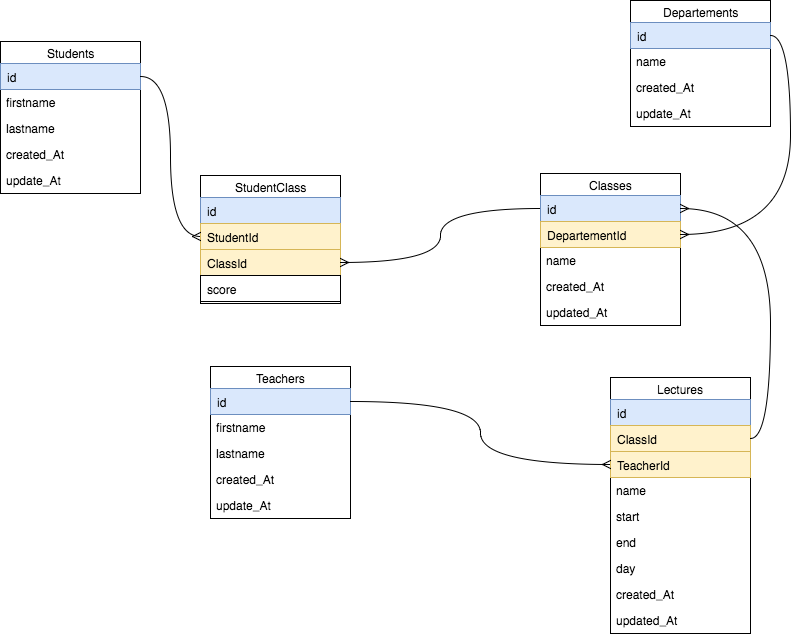

The diagram above was exported from draw.io. Its source (the exported page's mxGraphModel, read from the mxfile embedded in the PNG):
<mxGraphModel dx="1060" dy="654" grid="1" gridSize="10" guides="1" tooltips="1" connect="1" arrows="1" fold="1" page="1" pageScale="1" pageWidth="850" pageHeight="1100" background="#ffffff" math="0" shadow="0">
  <root>
    <mxCell id="0" />
    <mxCell id="1" parent="0" />
    <mxCell id="2" value="Students" style="swimlane;html=1;fontStyle=0;childLayout=stackLayout;horizontal=1;startSize=22;fillColor=none;horizontalStack=0;resizeParent=1;resizeLast=0;collapsible=1;marginBottom=0;swimlaneFillColor=#ffffff;align=center;" vertex="1" parent="1">
      <mxGeometry x="40" y="108" width="140" height="152" as="geometry" />
    </mxCell>
    <mxCell id="7" value="id" style="text;html=1;strokeColor=#6c8ebf;fillColor=#dae8fc;spacingLeft=4;spacingRight=4;whiteSpace=wrap;overflow=hidden;rotatable=0;points=[[0,0.5],[1,0.5]];portConstraint=eastwest;" vertex="1" parent="2">
      <mxGeometry y="22" width="140" height="26" as="geometry" />
    </mxCell>
    <mxCell id="3" value="firstname" style="text;html=1;strokeColor=none;fillColor=none;spacingLeft=4;spacingRight=4;whiteSpace=wrap;overflow=hidden;rotatable=0;points=[[0,0.5],[1,0.5]];portConstraint=eastwest;" vertex="1" parent="2">
      <mxGeometry y="48" width="140" height="26" as="geometry" />
    </mxCell>
    <mxCell id="4" value="lastname" style="text;html=1;strokeColor=none;fillColor=none;spacingLeft=4;spacingRight=4;whiteSpace=wrap;overflow=hidden;rotatable=0;points=[[0,0.5],[1,0.5]];portConstraint=eastwest;" vertex="1" parent="2">
      <mxGeometry y="74" width="140" height="26" as="geometry" />
    </mxCell>
    <mxCell id="5" value="created_At&lt;div&gt;&lt;br&gt;&lt;/div&gt;" style="text;html=1;strokeColor=none;fillColor=none;spacingLeft=4;spacingRight=4;whiteSpace=wrap;overflow=hidden;rotatable=0;points=[[0,0.5],[1,0.5]];portConstraint=eastwest;" vertex="1" parent="2">
      <mxGeometry y="100" width="140" height="26" as="geometry" />
    </mxCell>
    <mxCell id="6" value="&lt;div&gt;update_At&lt;/div&gt;" style="text;html=1;strokeColor=none;fillColor=none;spacingLeft=4;spacingRight=4;whiteSpace=wrap;overflow=hidden;rotatable=0;points=[[0,0.5],[1,0.5]];portConstraint=eastwest;" vertex="1" parent="2">
      <mxGeometry y="126" width="140" height="26" as="geometry" />
    </mxCell>
    <mxCell id="8" value="StudentClass" style="swimlane;html=1;fontStyle=0;childLayout=stackLayout;horizontal=1;startSize=22;fillColor=none;horizontalStack=0;resizeParent=1;resizeLast=0;collapsible=1;marginBottom=0;swimlaneFillColor=#ffffff;align=center;" vertex="1" parent="1">
      <mxGeometry x="240" y="242" width="140" height="128" as="geometry" />
    </mxCell>
    <mxCell id="9" value="id" style="text;html=1;strokeColor=#6c8ebf;fillColor=#dae8fc;spacingLeft=4;spacingRight=4;whiteSpace=wrap;overflow=hidden;rotatable=0;points=[[0,0.5],[1,0.5]];portConstraint=eastwest;" vertex="1" parent="8">
      <mxGeometry y="22" width="140" height="26" as="geometry" />
    </mxCell>
    <mxCell id="10" value="StudentId" style="text;html=1;strokeColor=#d6b656;fillColor=#fff2cc;spacingLeft=4;spacingRight=4;whiteSpace=wrap;overflow=hidden;rotatable=0;points=[[0,0.5],[1,0.5]];portConstraint=eastwest;" vertex="1" parent="8">
      <mxGeometry y="48" width="140" height="26" as="geometry" />
    </mxCell>
    <mxCell id="11" value="ClassId" style="text;html=1;strokeColor=#d6b656;fillColor=#fff2cc;spacingLeft=4;spacingRight=4;whiteSpace=wrap;overflow=hidden;rotatable=0;points=[[0,0.5],[1,0.5]];portConstraint=eastwest;" vertex="1" parent="8">
      <mxGeometry y="74" width="140" height="26" as="geometry" />
    </mxCell>
    <mxCell id="76" value="score" style="text;html=1;strokeColor=#000000;fillColor=#ffffff;spacingLeft=4;spacingRight=4;whiteSpace=wrap;overflow=hidden;rotatable=0;points=[[0,0.5],[1,0.5]];portConstraint=eastwest;" vertex="1" parent="8">
      <mxGeometry y="100" width="140" height="26" as="geometry" />
    </mxCell>
    <mxCell id="20" value="Departements" style="swimlane;html=1;fontStyle=0;childLayout=stackLayout;horizontal=1;startSize=22;fillColor=none;horizontalStack=0;resizeParent=1;resizeLast=0;collapsible=1;marginBottom=0;swimlaneFillColor=#ffffff;align=center;" vertex="1" parent="1">
      <mxGeometry x="670" y="67" width="140" height="126" as="geometry" />
    </mxCell>
    <mxCell id="21" value="id" style="text;html=1;strokeColor=#6c8ebf;fillColor=#dae8fc;spacingLeft=4;spacingRight=4;whiteSpace=wrap;overflow=hidden;rotatable=0;points=[[0,0.5],[1,0.5]];portConstraint=eastwest;" vertex="1" parent="20">
      <mxGeometry y="22" width="140" height="26" as="geometry" />
    </mxCell>
    <mxCell id="22" value="name" style="text;html=1;strokeColor=none;fillColor=none;spacingLeft=4;spacingRight=4;whiteSpace=wrap;overflow=hidden;rotatable=0;points=[[0,0.5],[1,0.5]];portConstraint=eastwest;" vertex="1" parent="20">
      <mxGeometry y="48" width="140" height="26" as="geometry" />
    </mxCell>
    <mxCell id="24" value="created_At&lt;div&gt;&lt;br&gt;&lt;/div&gt;" style="text;html=1;strokeColor=none;fillColor=none;spacingLeft=4;spacingRight=4;whiteSpace=wrap;overflow=hidden;rotatable=0;points=[[0,0.5],[1,0.5]];portConstraint=eastwest;" vertex="1" parent="20">
      <mxGeometry y="74" width="140" height="26" as="geometry" />
    </mxCell>
    <mxCell id="25" value="&lt;div&gt;update_At&lt;/div&gt;" style="text;html=1;strokeColor=none;fillColor=none;spacingLeft=4;spacingRight=4;whiteSpace=wrap;overflow=hidden;rotatable=0;points=[[0,0.5],[1,0.5]];portConstraint=eastwest;" vertex="1" parent="20">
      <mxGeometry y="100" width="140" height="26" as="geometry" />
    </mxCell>
    <mxCell id="26" value="Classes" style="swimlane;html=1;fontStyle=0;childLayout=stackLayout;horizontal=1;startSize=22;fillColor=none;horizontalStack=0;resizeParent=1;resizeLast=0;collapsible=1;marginBottom=0;swimlaneFillColor=#ffffff;align=center;" vertex="1" parent="1">
      <mxGeometry x="580" y="240" width="140" height="152" as="geometry" />
    </mxCell>
    <mxCell id="27" value="id" style="text;html=1;strokeColor=#6c8ebf;fillColor=#dae8fc;spacingLeft=4;spacingRight=4;whiteSpace=wrap;overflow=hidden;rotatable=0;points=[[0,0.5],[1,0.5]];portConstraint=eastwest;" vertex="1" parent="26">
      <mxGeometry y="22" width="140" height="26" as="geometry" />
    </mxCell>
    <mxCell id="31" value="DepartementId" style="text;html=1;strokeColor=#d6b656;fillColor=#fff2cc;spacingLeft=4;spacingRight=4;whiteSpace=wrap;overflow=hidden;rotatable=0;points=[[0,0.5],[1,0.5]];portConstraint=eastwest;" vertex="1" parent="26">
      <mxGeometry y="48" width="140" height="26" as="geometry" />
    </mxCell>
    <mxCell id="28" value="name" style="text;html=1;strokeColor=none;fillColor=none;spacingLeft=4;spacingRight=4;whiteSpace=wrap;overflow=hidden;rotatable=0;points=[[0,0.5],[1,0.5]];portConstraint=eastwest;" vertex="1" parent="26">
      <mxGeometry y="74" width="140" height="26" as="geometry" />
    </mxCell>
    <mxCell id="29" value="created_At&lt;div&gt;&lt;br&gt;&lt;/div&gt;" style="text;html=1;strokeColor=none;fillColor=none;spacingLeft=4;spacingRight=4;whiteSpace=wrap;overflow=hidden;rotatable=0;points=[[0,0.5],[1,0.5]];portConstraint=eastwest;" vertex="1" parent="26">
      <mxGeometry y="100" width="140" height="26" as="geometry" />
    </mxCell>
    <mxCell id="30" value="&lt;div&gt;updated_At&lt;/div&gt;" style="text;html=1;strokeColor=none;fillColor=none;spacingLeft=4;spacingRight=4;whiteSpace=wrap;overflow=hidden;rotatable=0;points=[[0,0.5],[1,0.5]];portConstraint=eastwest;" vertex="1" parent="26">
      <mxGeometry y="126" width="140" height="26" as="geometry" />
    </mxCell>
    <mxCell id="32" style="edgeStyle=orthogonalEdgeStyle;curved=1;rounded=0;html=1;exitX=1;exitY=0.5;entryX=0;entryY=0.5;startArrow=none;startFill=0;endArrow=ERmany;endFill=0;jettySize=auto;orthogonalLoop=1;" edge="1" parent="1" source="7" target="10">
      <mxGeometry relative="1" as="geometry" />
    </mxCell>
    <mxCell id="36" style="edgeStyle=orthogonalEdgeStyle;curved=1;rounded=0;html=1;exitX=0;exitY=0.5;startArrow=none;startFill=0;endArrow=ERmany;endFill=0;jettySize=auto;orthogonalLoop=1;" edge="1" parent="1" source="27" target="11">
      <mxGeometry relative="1" as="geometry" />
    </mxCell>
    <mxCell id="38" style="edgeStyle=orthogonalEdgeStyle;curved=1;rounded=0;html=1;exitX=1;exitY=0.5;entryX=1;entryY=0.5;startArrow=none;startFill=0;endArrow=ERmany;endFill=0;jettySize=auto;orthogonalLoop=1;" edge="1" parent="1" source="21" target="31">
      <mxGeometry relative="1" as="geometry" />
    </mxCell>
    <mxCell id="39" value="Lectures" style="swimlane;html=1;fontStyle=0;childLayout=stackLayout;horizontal=1;startSize=22;fillColor=none;horizontalStack=0;resizeParent=1;resizeLast=0;collapsible=1;marginBottom=0;swimlaneFillColor=#ffffff;align=center;" vertex="1" parent="1">
      <mxGeometry x="650" y="444" width="140" height="256" as="geometry" />
    </mxCell>
    <mxCell id="40" value="id" style="text;html=1;strokeColor=#6c8ebf;fillColor=#dae8fc;spacingLeft=4;spacingRight=4;whiteSpace=wrap;overflow=hidden;rotatable=0;points=[[0,0.5],[1,0.5]];portConstraint=eastwest;" vertex="1" parent="39">
      <mxGeometry y="22" width="140" height="26" as="geometry" />
    </mxCell>
    <mxCell id="41" value="ClassId" style="text;html=1;strokeColor=#d6b656;fillColor=#fff2cc;spacingLeft=4;spacingRight=4;whiteSpace=wrap;overflow=hidden;rotatable=0;points=[[0,0.5],[1,0.5]];portConstraint=eastwest;" vertex="1" parent="39">
      <mxGeometry y="48" width="140" height="26" as="geometry" />
    </mxCell>
    <mxCell id="42" value="TeacherId" style="text;html=1;strokeColor=#d6b656;fillColor=#fff2cc;spacingLeft=4;spacingRight=4;whiteSpace=wrap;overflow=hidden;rotatable=0;points=[[0,0.5],[1,0.5]];portConstraint=eastwest;" vertex="1" parent="39">
      <mxGeometry y="74" width="140" height="26" as="geometry" />
    </mxCell>
    <mxCell id="43" value="&lt;div&gt;name&lt;/div&gt;" style="text;html=1;strokeColor=none;fillColor=none;spacingLeft=4;spacingRight=4;whiteSpace=wrap;overflow=hidden;rotatable=0;points=[[0,0.5],[1,0.5]];portConstraint=eastwest;" vertex="1" parent="39">
      <mxGeometry y="100" width="140" height="26" as="geometry" />
    </mxCell>
    <mxCell id="45" value="&lt;div&gt;start&lt;/div&gt;" style="text;html=1;strokeColor=none;fillColor=none;spacingLeft=4;spacingRight=4;whiteSpace=wrap;overflow=hidden;rotatable=0;points=[[0,0.5],[1,0.5]];portConstraint=eastwest;" vertex="1" parent="39">
      <mxGeometry y="126" width="140" height="26" as="geometry" />
    </mxCell>
    <mxCell id="46" value="&lt;div&gt;end&lt;/div&gt;" style="text;html=1;strokeColor=none;fillColor=none;spacingLeft=4;spacingRight=4;whiteSpace=wrap;overflow=hidden;rotatable=0;points=[[0,0.5],[1,0.5]];portConstraint=eastwest;" vertex="1" parent="39">
      <mxGeometry y="152" width="140" height="26" as="geometry" />
    </mxCell>
    <mxCell id="66" value="day" style="text;html=1;strokeColor=none;fillColor=none;spacingLeft=4;spacingRight=4;whiteSpace=wrap;overflow=hidden;rotatable=0;points=[[0,0.5],[1,0.5]];portConstraint=eastwest;" vertex="1" parent="39">
      <mxGeometry y="178" width="140" height="26" as="geometry" />
    </mxCell>
    <mxCell id="47" value="&lt;div&gt;created_At&lt;/div&gt;" style="text;html=1;strokeColor=none;fillColor=none;spacingLeft=4;spacingRight=4;whiteSpace=wrap;overflow=hidden;rotatable=0;points=[[0,0.5],[1,0.5]];portConstraint=eastwest;" vertex="1" parent="39">
      <mxGeometry y="204" width="140" height="26" as="geometry" />
    </mxCell>
    <mxCell id="44" value="&lt;div&gt;updated_At&lt;/div&gt;" style="text;html=1;strokeColor=none;fillColor=none;spacingLeft=4;spacingRight=4;whiteSpace=wrap;overflow=hidden;rotatable=0;points=[[0,0.5],[1,0.5]];portConstraint=eastwest;" vertex="1" parent="39">
      <mxGeometry y="230" width="140" height="26" as="geometry" />
    </mxCell>
    <mxCell id="48" value="Teachers" style="swimlane;html=1;fontStyle=0;childLayout=stackLayout;horizontal=1;startSize=22;fillColor=none;horizontalStack=0;resizeParent=1;resizeLast=0;collapsible=1;marginBottom=0;swimlaneFillColor=#ffffff;align=center;" vertex="1" parent="1">
      <mxGeometry x="250" y="433" width="140" height="152" as="geometry" />
    </mxCell>
    <mxCell id="49" value="id" style="text;html=1;strokeColor=#6c8ebf;fillColor=#dae8fc;spacingLeft=4;spacingRight=4;whiteSpace=wrap;overflow=hidden;rotatable=0;points=[[0,0.5],[1,0.5]];portConstraint=eastwest;" vertex="1" parent="48">
      <mxGeometry y="22" width="140" height="26" as="geometry" />
    </mxCell>
    <mxCell id="50" value="firstname" style="text;html=1;strokeColor=none;fillColor=none;spacingLeft=4;spacingRight=4;whiteSpace=wrap;overflow=hidden;rotatable=0;points=[[0,0.5],[1,0.5]];portConstraint=eastwest;" vertex="1" parent="48">
      <mxGeometry y="48" width="140" height="26" as="geometry" />
    </mxCell>
    <mxCell id="51" value="lastname" style="text;html=1;strokeColor=none;fillColor=none;spacingLeft=4;spacingRight=4;whiteSpace=wrap;overflow=hidden;rotatable=0;points=[[0,0.5],[1,0.5]];portConstraint=eastwest;" vertex="1" parent="48">
      <mxGeometry y="74" width="140" height="26" as="geometry" />
    </mxCell>
    <mxCell id="52" value="created_At&lt;div&gt;&lt;br&gt;&lt;/div&gt;" style="text;html=1;strokeColor=none;fillColor=none;spacingLeft=4;spacingRight=4;whiteSpace=wrap;overflow=hidden;rotatable=0;points=[[0,0.5],[1,0.5]];portConstraint=eastwest;" vertex="1" parent="48">
      <mxGeometry y="100" width="140" height="26" as="geometry" />
    </mxCell>
    <mxCell id="53" value="&lt;div&gt;update_At&lt;/div&gt;" style="text;html=1;strokeColor=none;fillColor=none;spacingLeft=4;spacingRight=4;whiteSpace=wrap;overflow=hidden;rotatable=0;points=[[0,0.5],[1,0.5]];portConstraint=eastwest;" vertex="1" parent="48">
      <mxGeometry y="126" width="140" height="26" as="geometry" />
    </mxCell>
    <mxCell id="54" style="edgeStyle=orthogonalEdgeStyle;curved=1;rounded=0;html=1;exitX=1;exitY=0.5;startArrow=none;startFill=0;endArrow=ERmany;endFill=0;jettySize=auto;orthogonalLoop=1;" edge="1" parent="1" source="49" target="42">
      <mxGeometry relative="1" as="geometry" />
    </mxCell>
    <mxCell id="63" style="edgeStyle=orthogonalEdgeStyle;curved=1;rounded=0;html=1;exitX=1;exitY=0.5;startArrow=none;startFill=0;endArrow=ERmany;endFill=0;jettySize=auto;orthogonalLoop=1;" edge="1" parent="1" source="41" target="27">
      <mxGeometry relative="1" as="geometry" />
    </mxCell>
  </root>
</mxGraphModel>